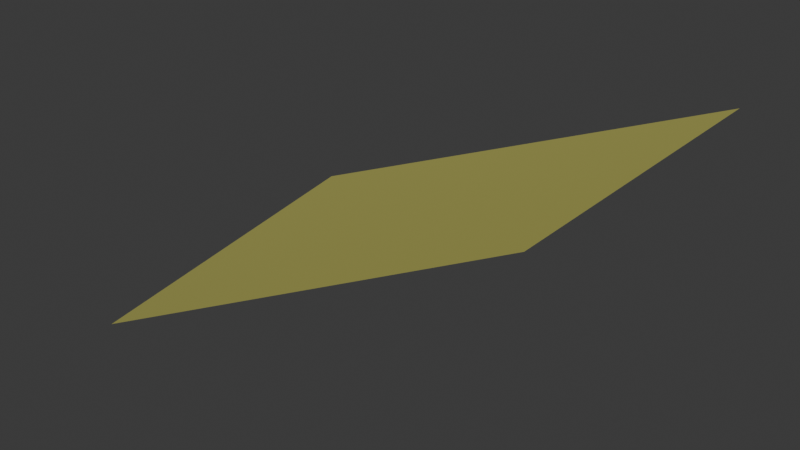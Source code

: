 # Source: Field_5.blend  (saved by Blender 4.5.87; exported with 4.5.12 LTS)
import bpy
from mathutils import Matrix  # noqa: F401  (used for matrix-valued properties, if any)

bpy.ops.wm.read_factory_settings(use_empty=True)
scene = bpy.context.scene
scene.name = 'Scene'

# ---- collections
col_collection = bpy.data.collections.new('Collection'); scene.collection.children.link(col_collection)

# ---- materials (node trees are filled in below, after node groups)
mat_environment_pigment___vertex_colors_006 = bpy.data.materials.new('Environment pigment - vertex colors.006')

# ---- material node trees
mat_environment_pigment___vertex_colors_006.use_nodes = True; mat_environment_pigment___vertex_colors_006.node_tree.nodes.clear()
_N = mat_environment_pigment___vertex_colors_006.node_tree.nodes; _L = mat_environment_pigment___vertex_colors_006.node_tree.links
n0 = _N.new('ShaderNodeBsdfPrincipled'); n0.name = 'Principled BSDF'; n0.location = (10, 300)
n0.inputs[2].default_value = 0.95
n1 = _N.new('ShaderNodeOutputMaterial'); n1.name = 'Material Output'; n1.location = (300, 300)
n2 = _N.new('ShaderNodeVertexColor'); n2.name = 'Color Attribute'; n2.location = (-450, -30)
_L.new(n0.outputs[0], n1.inputs[0])
_L.new(n2.outputs[0], n0.inputs[0])
n1.is_active_output = True

# ---- world
world_world = bpy.data.worlds.new('World'); scene.world = world_world
world_world.use_nodes = True; world_world.node_tree.nodes.clear()
_N = world_world.node_tree.nodes; _L = world_world.node_tree.links
n0 = _N.new('ShaderNodeOutputWorld'); n0.name = 'World Output'; n0.location = (200, 100)
n1 = _N.new('ShaderNodeBackground'); n1.name = 'Background'; n1.location = (-200, 100)
n1.inputs[0].default_value = (0.05088, 0.05088, 0.05088, 1.0)
_L.new(n1.outputs[0], n0.inputs[0])
n0.is_active_output = True
world_world.color = (0.05088, 0.05088, 0.05088)
world_world.sun_shadow_jitter_overblur = 0.0

# ---- meshes
me_field_5geometry = bpy.data.meshes.new('Field_5Geometry')
me_field_5geometry.from_pydata([(1198.0, -1086.0, 39.66), (1238.0, -1086.0, 56.66), (1238.0, -1113.0, 56.39), (1198.0, -1113.0, 35.64)], [], [(0, 2, 3), (0, 1, 2)])
me_field_5geometry.polygons.foreach_set('use_smooth', [True] * 2)
_ca = me_field_5geometry.color_attributes.new('Color', 'BYTE_COLOR', 'CORNER')
_ca.data.foreach_set('color', [0.5089, 0.491, 0.1119, 1.0, 0.5089, 0.491, 0.1119, 1.0, 0.5089, 0.491, 0.1119, 1.0, 0.5089, 0.491, 0.1119, 1.0, 0.5089, 0.491, 0.1119, 1.0, 0.5089, 0.491, 0.1119, 1.0])
me_field_5geometry.materials.append(mat_environment_pigment___vertex_colors_006)
me_field_5geometry.update()
me_field_5geometry.normals_split_custom_set([tuple(v) for v in zip(*[iter([0.4193, 0.08006, -0.9043, 0.4318, 0.06406, -0.8997, 0.5083, 0.1638, -0.8454, 0.4193, 0.08006, -0.9043, 0.3327, -0.02941, -0.9426, 0.4318, 0.06406, -0.8997])] * 3)])

# ---- objects
ob_field_5 = bpy.data.objects.new('Field_5', me_field_5geometry)

# ---- transforms, parenting, visibility, modifiers, constraints
ob_field_5.location = (0.0, 0.0, 0.0)
ob_field_5.rotation_mode = 'QUATERNION'
ob_field_5.rotation_quaternion = (1.0, 0.0, 0.0, 0.0)

# ---- collection membership
col_collection.objects.link(ob_field_5)

# ---- scene / render settings (as saved in the file)
scene.frame_start = 1; scene.frame_end = 250; scene.frame_set(1)
scene.render.engine = 'BLENDER_EEVEE_NEXT'
bpy.context.view_layer.update()

# ---- added for rendering (the .blend has no active camera and no usable light): camera, sun
cam_auto = bpy.data.cameras.new('AutoCamera')
cam_auto.lens = 50.0
cam_auto.sensor_width = 36.0
cam_auto.clip_end = 1000.0
ob_auto_camera = bpy.data.objects.new('AutoCamera', cam_auto)
scene.collection.objects.link(ob_auto_camera)
ob_auto_camera.location = (1266.7, -1157.94, 85.1119)
ob_auto_camera.rotation_euler = (1.09748, -7.21219e-08, 0.694738)
scene.camera = ob_auto_camera
light_auto_sun = bpy.data.lights.new('AutoSun', 'SUN')
light_auto_sun.energy = 3.0
light_auto_sun.angle = 0.0523599
ob_auto_sun = bpy.data.objects.new('AutoSun', light_auto_sun)
scene.collection.objects.link(ob_auto_sun)
ob_auto_sun.rotation_euler = (0.872665, 0.174533, 0.523599)
bpy.context.view_layer.update()
